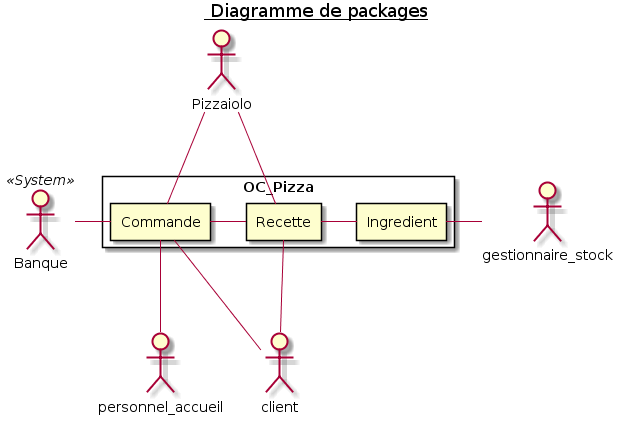

The diagram above was rendered by PlantUML. Its source (embedded in the PNG):
@startuml 1_PackageDiagram
title <u> Diagramme de packages</u>

rectangle OC_Pizza {
    rectangle Ingredient AS ITEM
    rectangle Recette AS RECIPE
    rectangle Commande AS CMD
}

actor Pizzaiolo as PIZLO

actor Banque <<System>> as BANK
actor personnel_accueil as ACCUEIL
actor client as CUSTOMER
actor gestionnaire_stock as GEST


CMD - RECIPE
RECIPE - ITEM

PIZLO -- RECIPE
PIZLO -- CMD

CMD -l- BANK

ITEM - GEST

CUSTOMER -u- CMD
CUSTOMER -u- RECIPE

CMD -- ACCUEIL

@enduml